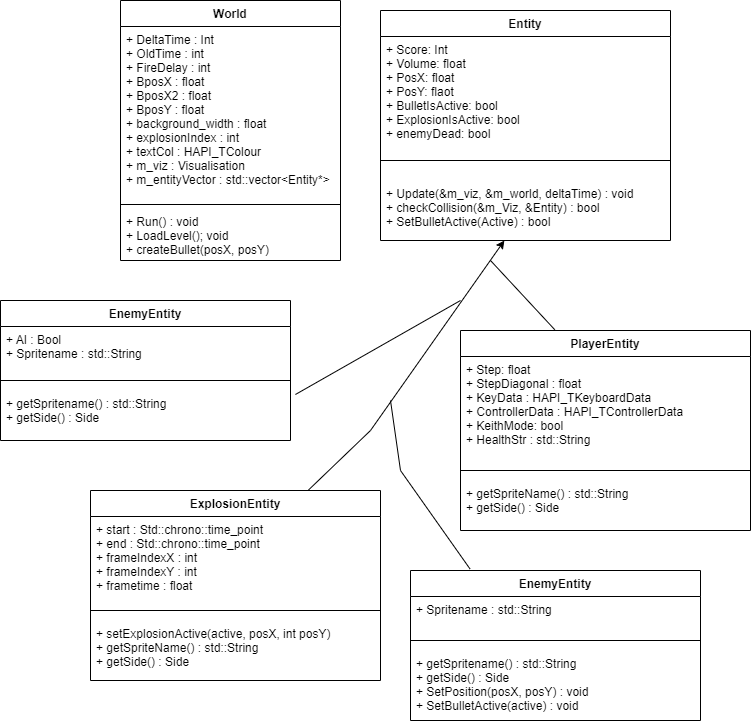

The diagram above was exported from draw.io. Its source (the exported page's mxGraphModel, read from the mxfile embedded in the PNG):
<mxGraphModel dx="389" dy="406" grid="1" gridSize="10" guides="1" tooltips="1" connect="1" arrows="1" fold="1" page="1" pageScale="1" pageWidth="850" pageHeight="1100" math="0" shadow="0">
  <root>
    <mxCell id="0" />
    <mxCell id="1" parent="0" />
    <mxCell id="57Uvz8YpyeyGMtqRQUUg-1" value="World" style="swimlane;fontStyle=1;align=center;verticalAlign=top;childLayout=stackLayout;horizontal=1;startSize=26;horizontalStack=0;resizeParent=1;resizeParentMax=0;resizeLast=0;collapsible=1;marginBottom=0;" vertex="1" parent="1">
      <mxGeometry x="200" y="130" width="220" height="260" as="geometry" />
    </mxCell>
    <mxCell id="57Uvz8YpyeyGMtqRQUUg-2" value="+ DeltaTime : Int&#10;+ OldTime : int&#10;+ FireDelay : int&#10;+ BposX : float&#10;+ BposX2 : float&#10;+ BposY : float&#10;+ background_width : float&#10;+ explosionIndex : int&#10;+ textCol : HAPI_TColour&#10;+ m_viz : Visualisation&#10;+ m_entityVector : std::vector&lt;Entity*&gt;&#10;" style="text;strokeColor=none;fillColor=none;align=left;verticalAlign=top;spacingLeft=4;spacingRight=4;overflow=hidden;rotatable=0;points=[[0,0.5],[1,0.5]];portConstraint=eastwest;" vertex="1" parent="57Uvz8YpyeyGMtqRQUUg-1">
      <mxGeometry y="26" width="220" height="174" as="geometry" />
    </mxCell>
    <mxCell id="57Uvz8YpyeyGMtqRQUUg-3" value="" style="line;strokeWidth=1;fillColor=none;align=left;verticalAlign=middle;spacingTop=-1;spacingLeft=3;spacingRight=3;rotatable=0;labelPosition=right;points=[];portConstraint=eastwest;" vertex="1" parent="57Uvz8YpyeyGMtqRQUUg-1">
      <mxGeometry y="200" width="220" height="8" as="geometry" />
    </mxCell>
    <mxCell id="57Uvz8YpyeyGMtqRQUUg-4" value="+ Run() : void&#10;+ LoadLevel(); void&#10;+ createBullet(posX, posY)" style="text;strokeColor=none;fillColor=none;align=left;verticalAlign=top;spacingLeft=4;spacingRight=4;overflow=hidden;rotatable=0;points=[[0,0.5],[1,0.5]];portConstraint=eastwest;" vertex="1" parent="57Uvz8YpyeyGMtqRQUUg-1">
      <mxGeometry y="208" width="220" height="52" as="geometry" />
    </mxCell>
    <mxCell id="57Uvz8YpyeyGMtqRQUUg-5" value="Entity" style="swimlane;fontStyle=1;align=center;verticalAlign=top;childLayout=stackLayout;horizontal=1;startSize=26;horizontalStack=0;resizeParent=1;resizeParentMax=0;resizeLast=0;collapsible=1;marginBottom=0;" vertex="1" parent="1">
      <mxGeometry x="460" y="140" width="290" height="230" as="geometry">
        <mxRectangle x="360" y="136" width="70" height="26" as="alternateBounds" />
      </mxGeometry>
    </mxCell>
    <mxCell id="57Uvz8YpyeyGMtqRQUUg-6" value="+ Score: Int&#10;+ Volume: float&#10;+ PosX: float&#10;+ PosY: flaot&#10;+ BulletIsActive: bool&#10;+ ExplosionIsActive: bool&#10;+ enemyDead: bool" style="text;strokeColor=none;fillColor=none;align=left;verticalAlign=top;spacingLeft=4;spacingRight=4;overflow=hidden;rotatable=0;points=[[0,0.5],[1,0.5]];portConstraint=eastwest;" vertex="1" parent="57Uvz8YpyeyGMtqRQUUg-5">
      <mxGeometry y="26" width="290" height="104" as="geometry" />
    </mxCell>
    <mxCell id="57Uvz8YpyeyGMtqRQUUg-7" value="" style="line;strokeWidth=1;fillColor=none;align=left;verticalAlign=middle;spacingTop=-1;spacingLeft=3;spacingRight=3;rotatable=0;labelPosition=right;points=[];portConstraint=eastwest;" vertex="1" parent="57Uvz8YpyeyGMtqRQUUg-5">
      <mxGeometry y="130" width="290" height="40" as="geometry" />
    </mxCell>
    <mxCell id="57Uvz8YpyeyGMtqRQUUg-8" value="+ Update(&amp;m_viz, &amp;m_world, deltaTime) : void&#10;+ checkCollision(&amp;m_Viz, &amp;Entity) : bool&#10;+ SetBulletActive(Active) : bool" style="text;strokeColor=none;fillColor=none;align=left;verticalAlign=top;spacingLeft=4;spacingRight=4;overflow=hidden;rotatable=0;points=[[0,0.5],[1,0.5]];portConstraint=eastwest;" vertex="1" parent="57Uvz8YpyeyGMtqRQUUg-5">
      <mxGeometry y="170" width="290" height="60" as="geometry" />
    </mxCell>
    <mxCell id="57Uvz8YpyeyGMtqRQUUg-25" value="PlayerEntity" style="swimlane;fontStyle=1;align=center;verticalAlign=top;childLayout=stackLayout;horizontal=1;startSize=26;horizontalStack=0;resizeParent=1;resizeParentMax=0;resizeLast=0;collapsible=1;marginBottom=0;" vertex="1" parent="1">
      <mxGeometry x="540" y="460" width="290" height="200" as="geometry" />
    </mxCell>
    <mxCell id="57Uvz8YpyeyGMtqRQUUg-26" value="+ Step: float&#10;+ StepDiagonal : float&#10;+ KeyData : HAPI_TKeyboardData&#10;+ ControllerData : HAPI_TControllerData&#10;+ KeithMode: bool&#10;+ HealthStr : std::String" style="text;strokeColor=none;fillColor=none;align=left;verticalAlign=top;spacingLeft=4;spacingRight=4;overflow=hidden;rotatable=0;points=[[0,0.5],[1,0.5]];portConstraint=eastwest;" vertex="1" parent="57Uvz8YpyeyGMtqRQUUg-25">
      <mxGeometry y="26" width="290" height="104" as="geometry" />
    </mxCell>
    <mxCell id="57Uvz8YpyeyGMtqRQUUg-27" value="" style="line;strokeWidth=1;fillColor=none;align=left;verticalAlign=middle;spacingTop=-1;spacingLeft=3;spacingRight=3;rotatable=0;labelPosition=right;points=[];portConstraint=eastwest;" vertex="1" parent="57Uvz8YpyeyGMtqRQUUg-25">
      <mxGeometry y="130" width="290" height="20" as="geometry" />
    </mxCell>
    <mxCell id="57Uvz8YpyeyGMtqRQUUg-28" value="+ getSpriteName() : std::String&#10;+ getSide() : Side" style="text;strokeColor=none;fillColor=none;align=left;verticalAlign=top;spacingLeft=4;spacingRight=4;overflow=hidden;rotatable=0;points=[[0,0.5],[1,0.5]];portConstraint=eastwest;" vertex="1" parent="57Uvz8YpyeyGMtqRQUUg-25">
      <mxGeometry y="150" width="290" height="50" as="geometry" />
    </mxCell>
    <mxCell id="57Uvz8YpyeyGMtqRQUUg-29" value="EnemyEntity" style="swimlane;fontStyle=1;align=center;verticalAlign=top;childLayout=stackLayout;horizontal=1;startSize=26;horizontalStack=0;resizeParent=1;resizeParentMax=0;resizeLast=0;collapsible=1;marginBottom=0;" vertex="1" parent="1">
      <mxGeometry x="80" y="430" width="290" height="140" as="geometry" />
    </mxCell>
    <mxCell id="57Uvz8YpyeyGMtqRQUUg-30" value="+ AI : Bool&#10;+ Spritename : std::String" style="text;strokeColor=none;fillColor=none;align=left;verticalAlign=top;spacingLeft=4;spacingRight=4;overflow=hidden;rotatable=0;points=[[0,0.5],[1,0.5]];portConstraint=eastwest;" vertex="1" parent="57Uvz8YpyeyGMtqRQUUg-29">
      <mxGeometry y="26" width="290" height="44" as="geometry" />
    </mxCell>
    <mxCell id="57Uvz8YpyeyGMtqRQUUg-31" value="" style="line;strokeWidth=1;fillColor=none;align=left;verticalAlign=middle;spacingTop=-1;spacingLeft=3;spacingRight=3;rotatable=0;labelPosition=right;points=[];portConstraint=eastwest;" vertex="1" parent="57Uvz8YpyeyGMtqRQUUg-29">
      <mxGeometry y="70" width="290" height="20" as="geometry" />
    </mxCell>
    <mxCell id="57Uvz8YpyeyGMtqRQUUg-32" value="+ getSpritename() : std::String&#10;+ getSide() : Side" style="text;strokeColor=none;fillColor=none;align=left;verticalAlign=top;spacingLeft=4;spacingRight=4;overflow=hidden;rotatable=0;points=[[0,0.5],[1,0.5]];portConstraint=eastwest;" vertex="1" parent="57Uvz8YpyeyGMtqRQUUg-29">
      <mxGeometry y="90" width="290" height="50" as="geometry" />
    </mxCell>
    <mxCell id="57Uvz8YpyeyGMtqRQUUg-33" value="ExplosionEntity" style="swimlane;fontStyle=1;align=center;verticalAlign=top;childLayout=stackLayout;horizontal=1;startSize=26;horizontalStack=0;resizeParent=1;resizeParentMax=0;resizeLast=0;collapsible=1;marginBottom=0;" vertex="1" parent="1">
      <mxGeometry x="170" y="620" width="290" height="190" as="geometry" />
    </mxCell>
    <mxCell id="57Uvz8YpyeyGMtqRQUUg-34" value="+ start : Std::chrono::time_point&#10;+ end : Std::chrono::time_point&#10;+ frameIndexX : int&#10;+ frameIndexY : int&#10;+ frametime : float  " style="text;strokeColor=none;fillColor=none;align=left;verticalAlign=top;spacingLeft=4;spacingRight=4;overflow=hidden;rotatable=0;points=[[0,0.5],[1,0.5]];portConstraint=eastwest;" vertex="1" parent="57Uvz8YpyeyGMtqRQUUg-33">
      <mxGeometry y="26" width="290" height="84" as="geometry" />
    </mxCell>
    <mxCell id="57Uvz8YpyeyGMtqRQUUg-35" value="" style="line;strokeWidth=1;fillColor=none;align=left;verticalAlign=middle;spacingTop=-1;spacingLeft=3;spacingRight=3;rotatable=0;labelPosition=right;points=[];portConstraint=eastwest;" vertex="1" parent="57Uvz8YpyeyGMtqRQUUg-33">
      <mxGeometry y="110" width="290" height="20" as="geometry" />
    </mxCell>
    <mxCell id="57Uvz8YpyeyGMtqRQUUg-36" value="+ setExplosionActive(active, posX, int posY)&#10;+ getSpriteName() : std::String&#10;+ getSide() : Side" style="text;strokeColor=none;fillColor=none;align=left;verticalAlign=top;spacingLeft=4;spacingRight=4;overflow=hidden;rotatable=0;points=[[0,0.5],[1,0.5]];portConstraint=eastwest;" vertex="1" parent="57Uvz8YpyeyGMtqRQUUg-33">
      <mxGeometry y="130" width="290" height="60" as="geometry" />
    </mxCell>
    <mxCell id="57Uvz8YpyeyGMtqRQUUg-37" value="EnemyEntity" style="swimlane;fontStyle=1;align=center;verticalAlign=top;childLayout=stackLayout;horizontal=1;startSize=26;horizontalStack=0;resizeParent=1;resizeParentMax=0;resizeLast=0;collapsible=1;marginBottom=0;" vertex="1" parent="1">
      <mxGeometry x="490" y="700" width="290" height="150" as="geometry" />
    </mxCell>
    <mxCell id="57Uvz8YpyeyGMtqRQUUg-38" value="+ Spritename : std::String" style="text;strokeColor=none;fillColor=none;align=left;verticalAlign=top;spacingLeft=4;spacingRight=4;overflow=hidden;rotatable=0;points=[[0,0.5],[1,0.5]];portConstraint=eastwest;" vertex="1" parent="57Uvz8YpyeyGMtqRQUUg-37">
      <mxGeometry y="26" width="290" height="34" as="geometry" />
    </mxCell>
    <mxCell id="57Uvz8YpyeyGMtqRQUUg-39" value="" style="line;strokeWidth=1;fillColor=none;align=left;verticalAlign=middle;spacingTop=-1;spacingLeft=3;spacingRight=3;rotatable=0;labelPosition=right;points=[];portConstraint=eastwest;" vertex="1" parent="57Uvz8YpyeyGMtqRQUUg-37">
      <mxGeometry y="60" width="290" height="20" as="geometry" />
    </mxCell>
    <mxCell id="57Uvz8YpyeyGMtqRQUUg-40" value="+ getSpritename() : std::String&#10;+ getSide() : Side&#10;+ SetPosition(posX, posY) : void&#10;+ SetBulletActive(active) : void" style="text;strokeColor=none;fillColor=none;align=left;verticalAlign=top;spacingLeft=4;spacingRight=4;overflow=hidden;rotatable=0;points=[[0,0.5],[1,0.5]];portConstraint=eastwest;" vertex="1" parent="57Uvz8YpyeyGMtqRQUUg-37">
      <mxGeometry y="80" width="290" height="70" as="geometry" />
    </mxCell>
    <mxCell id="57Uvz8YpyeyGMtqRQUUg-41" value="" style="endArrow=classic;html=1;rounded=0;exitX=0.75;exitY=0;exitDx=0;exitDy=0;" edge="1" parent="1" source="57Uvz8YpyeyGMtqRQUUg-33" target="57Uvz8YpyeyGMtqRQUUg-8">
      <mxGeometry width="50" height="50" relative="1" as="geometry">
        <mxPoint x="550" y="520" as="sourcePoint" />
        <mxPoint x="600" y="470" as="targetPoint" />
        <Array as="points">
          <mxPoint x="450" y="560" />
        </Array>
      </mxGeometry>
    </mxCell>
    <mxCell id="57Uvz8YpyeyGMtqRQUUg-42" value="" style="endArrow=none;html=1;rounded=0;entryX=0.205;entryY=-0.011;entryDx=0;entryDy=0;entryPerimeter=0;" edge="1" parent="1" target="57Uvz8YpyeyGMtqRQUUg-37">
      <mxGeometry width="50" height="50" relative="1" as="geometry">
        <mxPoint x="470" y="530" as="sourcePoint" />
        <mxPoint x="600" y="470" as="targetPoint" />
        <Array as="points">
          <mxPoint x="480" y="600" />
        </Array>
      </mxGeometry>
    </mxCell>
    <mxCell id="57Uvz8YpyeyGMtqRQUUg-43" value="" style="endArrow=none;html=1;rounded=0;exitX=0.325;exitY=-0.004;exitDx=0;exitDy=0;exitPerimeter=0;" edge="1" parent="1" source="57Uvz8YpyeyGMtqRQUUg-25">
      <mxGeometry width="50" height="50" relative="1" as="geometry">
        <mxPoint x="550" y="520" as="sourcePoint" />
        <mxPoint x="570" y="390" as="targetPoint" />
      </mxGeometry>
    </mxCell>
    <mxCell id="57Uvz8YpyeyGMtqRQUUg-44" value="" style="endArrow=none;html=1;rounded=0;entryX=1.017;entryY=0.08;entryDx=0;entryDy=0;entryPerimeter=0;" edge="1" parent="1" target="57Uvz8YpyeyGMtqRQUUg-32">
      <mxGeometry width="50" height="50" relative="1" as="geometry">
        <mxPoint x="540" y="430" as="sourcePoint" />
        <mxPoint x="600" y="470" as="targetPoint" />
      </mxGeometry>
    </mxCell>
  </root>
</mxGraphModel>